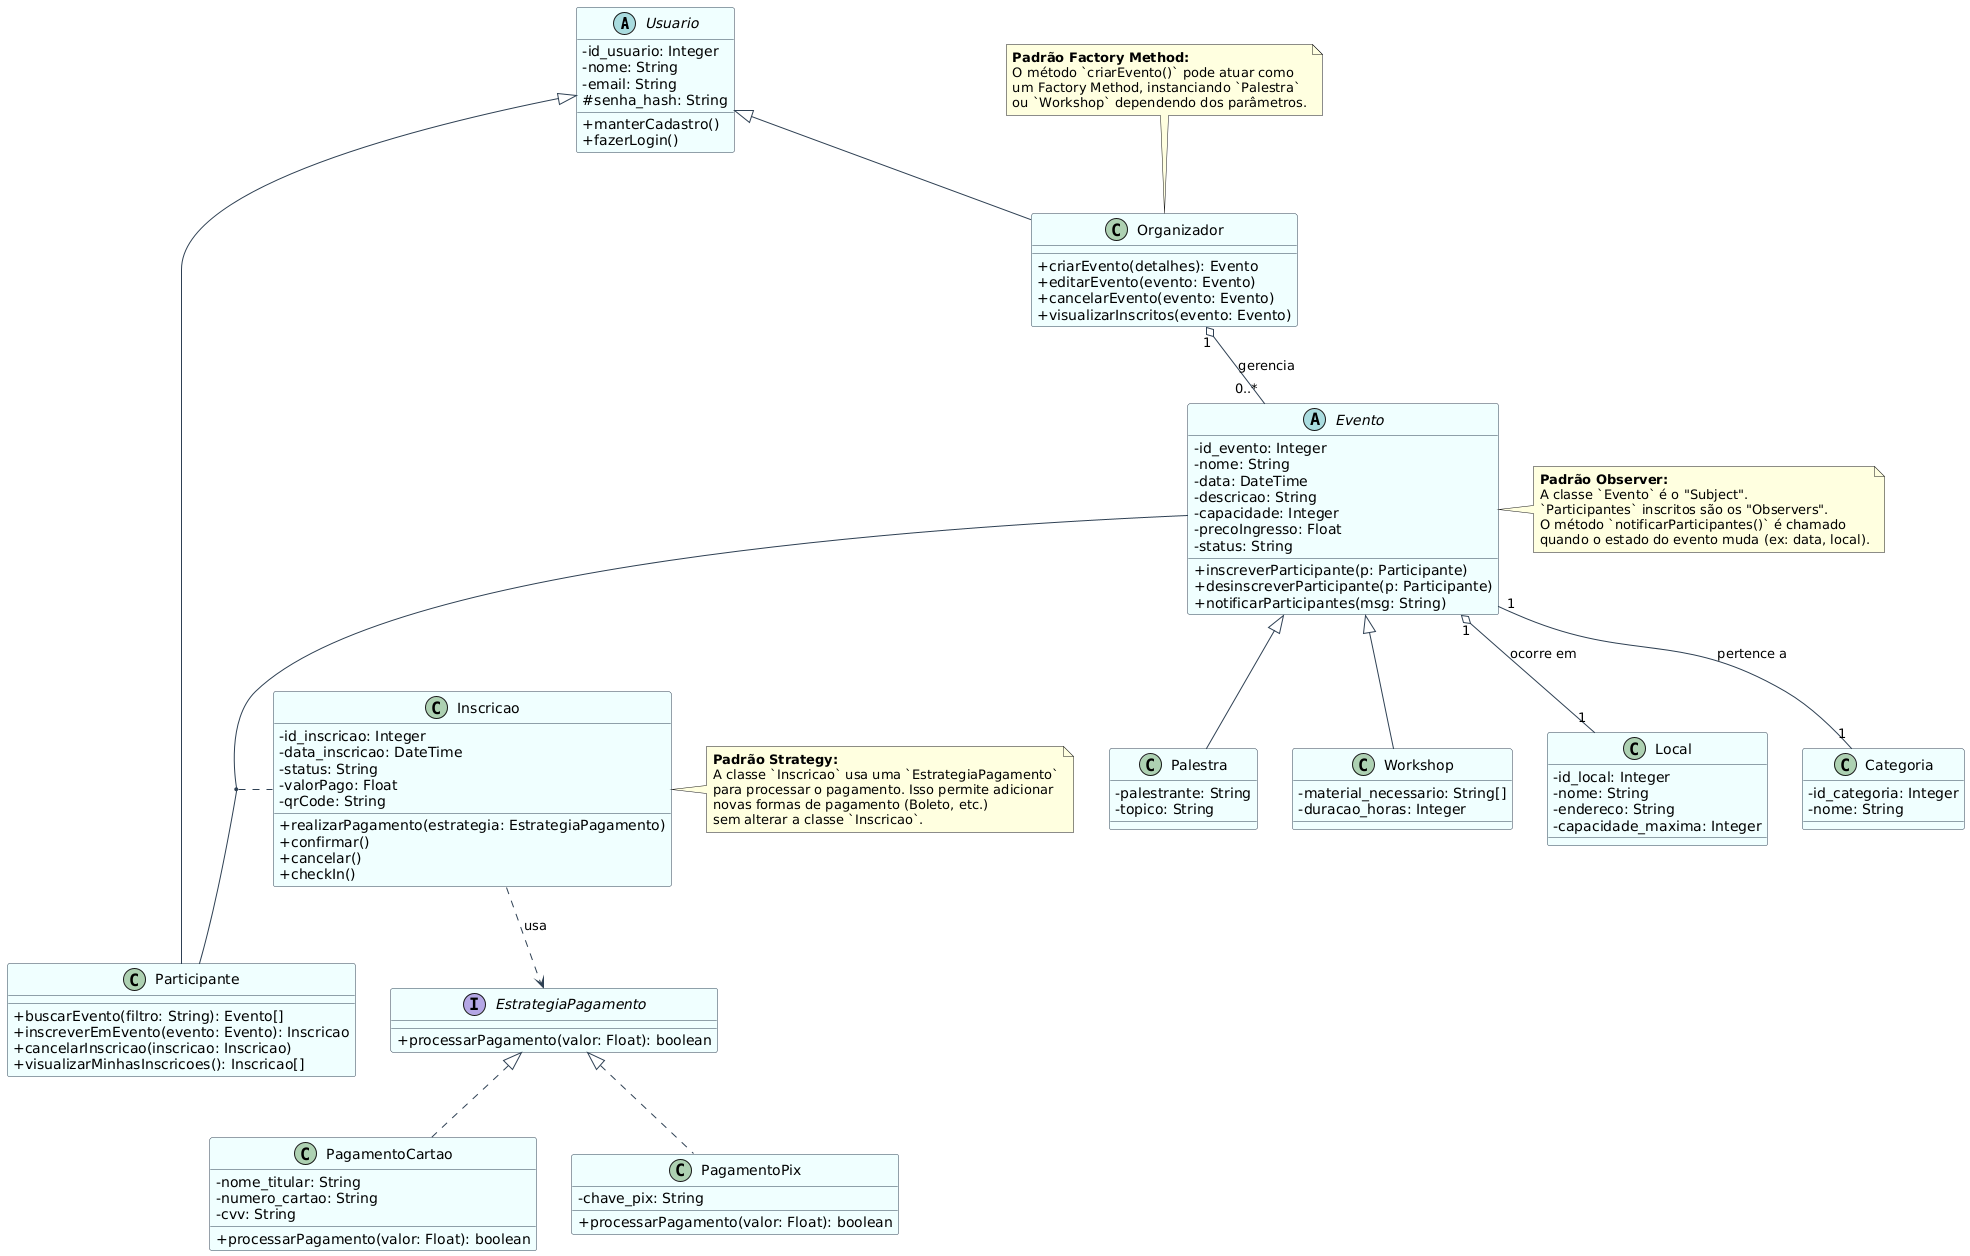

The diagram above was rendered by PlantUML. Its source (embedded in the PNG):
@startuml
' Definições de estilo
skinparam classAttributeIconSize 0
skinparam classBackgroundColor #Azure
skinparam arrowColor #2E4053
skinparam classBorderColor #2E4053
skinparam noteBackgroundColor #LightYellow
skinparam shadowing false

' --- Classes Principais e Herança ---

abstract class Usuario {
  - id_usuario: Integer
  - nome: String
  - email: String
  # senha_hash: String
  + manterCadastro()
  + fazerLogin()
}

class Organizador extends Usuario {
  + criarEvento(detalhes): Evento
  + editarEvento(evento: Evento)
  + cancelarEvento(evento: Evento)
  + visualizarInscritos(evento: Evento)
}

class Participante extends Usuario {
  + buscarEvento(filtro: String): Evento[]
  + inscreverEmEvento(evento: Evento): Inscricao
  + cancelarInscricao(inscricao: Inscricao)
  + visualizarMinhasInscricoes(): Inscricao[]
}

' --- Classes de Evento e Estrutura ---

abstract class Evento {
  - id_evento: Integer
  - nome: String
  - data: DateTime
  - descricao: String
  - capacidade: Integer
  - precoIngresso: Float
  - status: String
  + inscreverParticipante(p: Participante)
  + desinscreverParticipante(p: Participante)
  + notificarParticipantes(msg: String)
}

class Palestra extends Evento {
  - palestrante: String
  - topico: String
}

class Workshop extends Evento {
  - material_necessario: String[]
  - duracao_horas: Integer
}

class Local {
 - id_local: Integer
 - nome: String
 - endereco: String
 - capacidade_maxima: Integer
}

class Categoria {
  - id_categoria: Integer
  - nome: String
}

' --- Padrão Strategy para Pagamento ---

interface EstrategiaPagamento {
  + processarPagamento(valor: Float): boolean
}

class PagamentoCartao implements EstrategiaPagamento {
  - nome_titular: String
  - numero_cartao: String
  - cvv: String
  + processarPagamento(valor: Float): boolean
}

class PagamentoPix implements EstrategiaPagamento {
  - chave_pix: String
  + processarPagamento(valor: Float): boolean
}

' --- Classe de Associação ---

class Inscricao {
  - id_inscricao: Integer
  - data_inscricao: DateTime
  - status: String
  - valorPago: Float
  - qrCode: String
  + realizarPagamento(estrategia: EstrategiaPagamento)
  + confirmar()
  + cancelar()
  + checkIn()
}

' --- Relacionamentos ---

Organizador "1" o-- "0..*" Evento : "gerencia"

(Evento, Participante) .. Inscricao

Evento "1" o-- "1" Local : "ocorre em"
Evento "1" -- "1" Categoria : "pertence a"

Inscricao ..> EstrategiaPagamento : "usa"

' --- Notas Explicativas sobre Padrões de Projeto ---

note top of Organizador
  **Padrão Factory Method:**
  O método `criarEvento()` pode atuar como
  um Factory Method, instanciando `Palestra`
  ou `Workshop` dependendo dos parâmetros.
end note

note right of Evento
  **Padrão Observer:**
  A classe `Evento` é o "Subject".
  `Participantes` inscritos são os "Observers".
  O método `notificarParticipantes()` é chamado
  quando o estado do evento muda (ex: data, local).
end note

note right of Inscricao
  **Padrão Strategy:**
  A classe `Inscricao` usa uma `EstrategiaPagamento`
  para processar o pagamento. Isso permite adicionar
  novas formas de pagamento (Boleto, etc.)
  sem alterar a classe `Inscricao`.
end note
@enduml